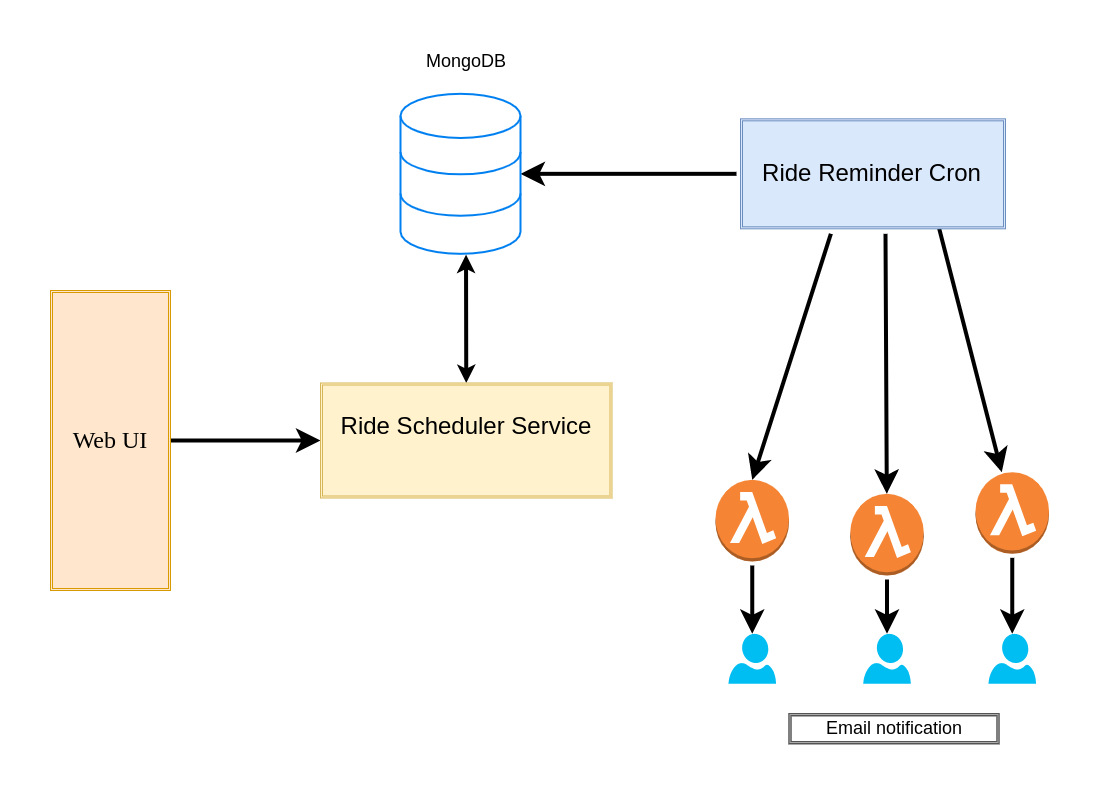

The diagram above was exported from draw.io. Its source (the exported page's mxGraphModel, read from the mxfile embedded in the PNG):
<mxGraphModel dx="1462" dy="995" grid="1" gridSize="10" guides="1" tooltips="1" connect="1" arrows="1" fold="1" page="1" pageScale="1" pageWidth="1169" pageHeight="827" math="0" shadow="0">
  <root>
    <mxCell id="0" />
    <mxCell id="1" parent="0" />
    <mxCell id="Y1s_DKCahn41N7fGaesL-30" style="edgeStyle=none;rounded=0;orthogonalLoop=1;jettySize=auto;html=1;entryX=0.5;entryY=0;entryDx=0;entryDy=0;entryPerimeter=0;startSize=15;sourcePerimeterSpacing=4;endSize=12;strokeWidth=4;" edge="1" parent="1" source="Y1s_DKCahn41N7fGaesL-5" target="Y1s_DKCahn41N7fGaesL-19">
      <mxGeometry relative="1" as="geometry" />
    </mxCell>
    <mxCell id="Y1s_DKCahn41N7fGaesL-5" value="" style="outlineConnect=0;dashed=0;verticalLabelPosition=bottom;verticalAlign=top;align=center;html=1;shape=mxgraph.aws3.lambda_function;fillColor=#F58534;gradientColor=none;" vertex="1" parent="1">
      <mxGeometry x="725" y="489.33" width="73.5" height="81.67" as="geometry" />
    </mxCell>
    <mxCell id="Y1s_DKCahn41N7fGaesL-18" style="rounded=0;orthogonalLoop=1;jettySize=auto;html=1;entryX=0.5;entryY=0;entryDx=0;entryDy=0;entryPerimeter=0;startSize=15;sourcePerimeterSpacing=4;endSize=12;strokeWidth=4;exitX=0.341;exitY=1.045;exitDx=0;exitDy=0;exitPerimeter=0;" edge="1" parent="1" source="Y1s_DKCahn41N7fGaesL-6" target="Y1s_DKCahn41N7fGaesL-5">
      <mxGeometry relative="1" as="geometry">
        <mxPoint x="855" y="273.33" as="sourcePoint" />
      </mxGeometry>
    </mxCell>
    <mxCell id="Y1s_DKCahn41N7fGaesL-28" style="edgeStyle=none;rounded=0;orthogonalLoop=1;jettySize=auto;html=1;startSize=15;sourcePerimeterSpacing=4;endSize=12;strokeWidth=4;" edge="1" parent="1" target="Y1s_DKCahn41N7fGaesL-22">
      <mxGeometry relative="1" as="geometry">
        <mxPoint x="895" y="243.32999999999998" as="sourcePoint" />
      </mxGeometry>
    </mxCell>
    <mxCell id="Y1s_DKCahn41N7fGaesL-29" style="edgeStyle=none;rounded=0;orthogonalLoop=1;jettySize=auto;html=1;startSize=15;sourcePerimeterSpacing=4;endSize=12;strokeWidth=4;exitX=0.75;exitY=1;exitDx=0;exitDy=0;" edge="1" parent="1" source="Y1s_DKCahn41N7fGaesL-6" target="Y1s_DKCahn41N7fGaesL-24">
      <mxGeometry relative="1" as="geometry">
        <mxPoint x="855" y="263.33" as="sourcePoint" />
      </mxGeometry>
    </mxCell>
    <mxCell id="Y1s_DKCahn41N7fGaesL-47" style="edgeStyle=none;rounded=0;orthogonalLoop=1;jettySize=auto;html=1;startSize=15;sourcePerimeterSpacing=4;endSize=12;strokeWidth=4;" edge="1" parent="1" source="Y1s_DKCahn41N7fGaesL-6" target="Y1s_DKCahn41N7fGaesL-2">
      <mxGeometry relative="1" as="geometry" />
    </mxCell>
    <mxCell id="Y1s_DKCahn41N7fGaesL-6" value="&lt;span style=&quot;font-size: 24px&quot;&gt;Ride Reminder Cron&lt;/span&gt;" style="shape=ext;double=1;rounded=0;whiteSpace=wrap;html=1;fillColor=#dae8fc;strokeColor=#6c8ebf;" vertex="1" parent="1">
      <mxGeometry x="750" y="128.33" width="265" height="110" as="geometry" />
    </mxCell>
    <mxCell id="Y1s_DKCahn41N7fGaesL-8" value="" style="endArrow=classic;startArrow=classic;html=1;strokeWidth=4;exitX=0.5;exitY=0;exitDx=0;exitDy=0;entryX=0.546;entryY=1.005;entryDx=0;entryDy=0;entryPerimeter=0;" edge="1" parent="1" source="Y1s_DKCahn41N7fGaesL-44" target="Y1s_DKCahn41N7fGaesL-2">
      <mxGeometry width="50" height="50" relative="1" as="geometry">
        <mxPoint x="470" y="560" as="sourcePoint" />
        <mxPoint x="470" y="263" as="targetPoint" />
      </mxGeometry>
    </mxCell>
    <mxCell id="Y1s_DKCahn41N7fGaesL-13" value="" style="endArrow=classic;html=1;exitX=0;exitY=0.5;exitDx=0;exitDy=0;strokeWidth=4;" edge="1" parent="1" source="Y1s_DKCahn41N7fGaesL-2">
      <mxGeometry width="50" height="50" relative="1" as="geometry">
        <mxPoint x="565" y="183.32999999999998" as="sourcePoint" />
        <mxPoint x="435" y="183.32999999999998" as="targetPoint" />
        <Array as="points" />
      </mxGeometry>
    </mxCell>
    <mxCell id="Y1s_DKCahn41N7fGaesL-19" value="" style="verticalLabelPosition=bottom;html=1;verticalAlign=top;align=center;strokeColor=none;fillColor=#00BEF2;shape=mxgraph.azure.user;" vertex="1" parent="1">
      <mxGeometry x="738" y="643.33" width="47.5" height="50" as="geometry" />
    </mxCell>
    <mxCell id="Y1s_DKCahn41N7fGaesL-20" value="" style="verticalLabelPosition=bottom;html=1;verticalAlign=top;align=center;strokeColor=none;fillColor=#00BEF2;shape=mxgraph.azure.user;" vertex="1" parent="1">
      <mxGeometry x="872.75" y="643.33" width="47.5" height="50" as="geometry" />
    </mxCell>
    <mxCell id="Y1s_DKCahn41N7fGaesL-21" value="" style="verticalLabelPosition=bottom;html=1;verticalAlign=top;align=center;strokeColor=none;fillColor=#00BEF2;shape=mxgraph.azure.user;" vertex="1" parent="1">
      <mxGeometry x="998" y="643.33" width="47.5" height="50" as="geometry" />
    </mxCell>
    <mxCell id="Y1s_DKCahn41N7fGaesL-31" style="edgeStyle=none;rounded=0;orthogonalLoop=1;jettySize=auto;html=1;startSize=15;sourcePerimeterSpacing=4;endSize=12;strokeWidth=4;entryX=0.5;entryY=0;entryDx=0;entryDy=0;entryPerimeter=0;" edge="1" parent="1" source="Y1s_DKCahn41N7fGaesL-22" target="Y1s_DKCahn41N7fGaesL-20">
      <mxGeometry relative="1" as="geometry">
        <mxPoint x="865" y="633.33" as="targetPoint" />
      </mxGeometry>
    </mxCell>
    <mxCell id="Y1s_DKCahn41N7fGaesL-22" value="" style="outlineConnect=0;dashed=0;verticalLabelPosition=bottom;verticalAlign=top;align=center;html=1;shape=mxgraph.aws3.lambda_function;fillColor=#F58534;gradientColor=none;" vertex="1" parent="1">
      <mxGeometry x="859.75" y="503.33" width="73.5" height="81.67" as="geometry" />
    </mxCell>
    <mxCell id="Y1s_DKCahn41N7fGaesL-32" style="edgeStyle=none;rounded=0;orthogonalLoop=1;jettySize=auto;html=1;entryX=0.5;entryY=0;entryDx=0;entryDy=0;entryPerimeter=0;startSize=15;sourcePerimeterSpacing=4;endSize=12;strokeWidth=4;" edge="1" parent="1" source="Y1s_DKCahn41N7fGaesL-24" target="Y1s_DKCahn41N7fGaesL-21">
      <mxGeometry relative="1" as="geometry" />
    </mxCell>
    <mxCell id="Y1s_DKCahn41N7fGaesL-24" value="" style="outlineConnect=0;dashed=0;verticalLabelPosition=bottom;verticalAlign=top;align=center;html=1;shape=mxgraph.aws3.lambda_function;fillColor=#F58534;gradientColor=none;" vertex="1" parent="1">
      <mxGeometry x="985" y="481.65999999999997" width="73.5" height="81.67" as="geometry" />
    </mxCell>
    <mxCell id="Y1s_DKCahn41N7fGaesL-40" value="&lt;font style=&quot;font-size: 18px&quot;&gt;Email notification&lt;/font&gt;" style="shape=ext;double=1;rounded=0;whiteSpace=wrap;html=1;fillColor=none;" vertex="1" parent="1">
      <mxGeometry x="798.5" y="723.33" width="210" height="30" as="geometry" />
    </mxCell>
    <mxCell id="Y1s_DKCahn41N7fGaesL-45" style="edgeStyle=none;rounded=0;orthogonalLoop=1;jettySize=auto;html=1;exitX=1;exitY=0.5;exitDx=0;exitDy=0;entryX=0;entryY=0.5;entryDx=0;entryDy=0;startSize=15;sourcePerimeterSpacing=4;endSize=12;strokeWidth=4;" edge="1" parent="1" source="Y1s_DKCahn41N7fGaesL-41" target="Y1s_DKCahn41N7fGaesL-44">
      <mxGeometry relative="1" as="geometry" />
    </mxCell>
    <mxCell id="Y1s_DKCahn41N7fGaesL-41" value="&lt;font face=&quot;Times New Roman&quot; style=&quot;font-size: 24px&quot;&gt;Web UI&lt;/font&gt;" style="shape=ext;double=1;rounded=0;whiteSpace=wrap;html=1;fillColor=#ffe6cc;strokeColor=#d79b00;" vertex="1" parent="1">
      <mxGeometry x="60" y="300" width="120" height="300" as="geometry" />
    </mxCell>
    <mxCell id="Y1s_DKCahn41N7fGaesL-2" value="" style="html=1;verticalLabelPosition=bottom;align=center;labelBackgroundColor=#ffffff;verticalAlign=top;strokeWidth=2;strokeColor=#0080F0;shadow=0;dashed=0;shape=mxgraph.ios7.icons.data;" vertex="1" parent="1">
      <mxGeometry x="410" y="103.33" width="120" height="160" as="geometry" />
    </mxCell>
    <mxCell id="Y1s_DKCahn41N7fGaesL-44" value="&lt;span style=&quot;font-size: 24px&quot;&gt;Ride Scheduler Service&lt;br&gt;&lt;br&gt;&lt;/span&gt;" style="shape=ext;double=1;rounded=0;whiteSpace=wrap;html=1;fillColor=#fff2cc;strokeColor=#d6b656;" vertex="1" parent="1">
      <mxGeometry x="330" y="392.5" width="291.5" height="115" as="geometry" />
    </mxCell>
    <mxCell id="Y1s_DKCahn41N7fGaesL-49" value="&lt;font style=&quot;font-size: 18px&quot;&gt;MongoDB&lt;/font&gt;" style="text;html=1;align=center;verticalAlign=middle;resizable=0;points=[];autosize=1;" vertex="1" parent="1">
      <mxGeometry x="425.75" y="60" width="100" height="20" as="geometry" />
    </mxCell>
  </root>
</mxGraphModel>